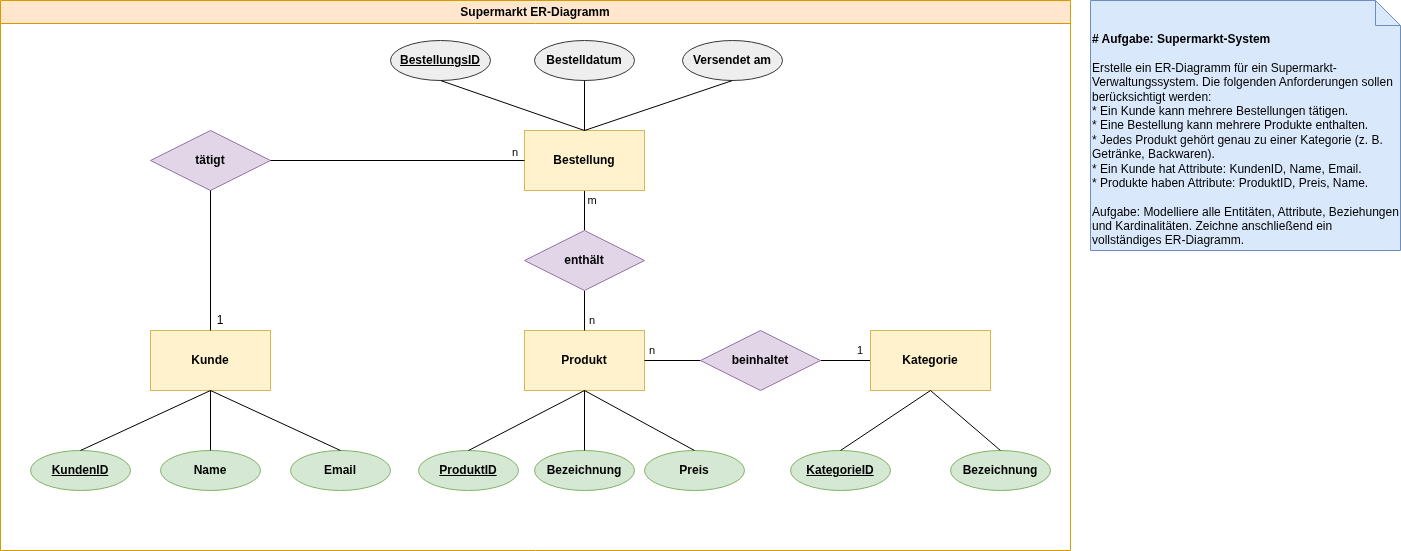

The diagram above was exported from draw.io. Its source (the exported page's mxGraphModel, read from the mxfile embedded in the PNG):
<mxGraphModel dx="2251" dy="837" grid="1" gridSize="10" guides="1" tooltips="1" connect="1" arrows="1" fold="1" page="1" pageScale="1" pageWidth="827" pageHeight="1169" math="0" shadow="0">
  <root>
    <mxCell id="0" />
    <mxCell id="1" parent="0" />
    <mxCell id="QwcLfSUtKyHYuq0_r14u-1" parent="1" style="shape=note2;boundedLbl=1;whiteSpace=wrap;html=1;size=25;verticalAlign=top;align=left;fillColor=#dae8fc;strokeColor=#6c8ebf;" value="&lt;div&gt;&lt;b&gt;# Aufgabe: Supermarkt-System&lt;/b&gt;&lt;/div&gt;&lt;div&gt;&lt;br&gt;&lt;/div&gt;&lt;div&gt;Erstelle ein ER-Diagramm für ein Supermarkt-Verwaltungssystem. Die folgenden Anforderungen sollen berücksichtigt werden:&lt;/div&gt;&lt;div&gt;* Ein Kunde kann mehrere Bestellungen tätigen.&lt;/div&gt;&lt;div&gt;* Eine Bestellung kann mehrere Produkte enthalten.&lt;/div&gt;&lt;div&gt;* Jedes Produkt gehört genau zu einer Kategorie (z. B. Getränke, Backwaren).&lt;/div&gt;&lt;div&gt;* Ein Kunde hat Attribute: KundenID, Name, Email.&lt;/div&gt;&lt;div&gt;* Produkte haben Attribute: ProduktID, Preis, Name.&lt;/div&gt;&lt;div&gt;&lt;br&gt;&lt;/div&gt;&lt;div&gt;Aufgabe: Modelliere alle Entitäten, Attribute, Beziehungen und Kardinalitäten. Zeichne anschließend ein vollständiges ER-Diagramm.&lt;/div&gt;" vertex="1">
      <mxGeometry height="250" width="310" x="920" y="10" as="geometry" />
    </mxCell>
    <mxCell id="QwcLfSUtKyHYuq0_r14u-2" parent="1" style="rounded=0;whiteSpace=wrap;html=1;fillColor=#fff2cc;strokeColor=#d6b656;" value="&lt;b&gt;Kunde&lt;/b&gt;" vertex="1">
      <mxGeometry height="60" width="120" x="-20" y="340" as="geometry" />
    </mxCell>
    <mxCell id="QwcLfSUtKyHYuq0_r14u-3" parent="1" style="rounded=0;whiteSpace=wrap;html=1;fillColor=#fff2cc;strokeColor=#d6b656;" value="&lt;b&gt;Produkt&lt;/b&gt;" vertex="1">
      <mxGeometry height="60" width="120" x="354" y="340" as="geometry" />
    </mxCell>
    <mxCell id="QwcLfSUtKyHYuq0_r14u-24" edge="1" parent="1" source="QwcLfSUtKyHYuq0_r14u-4" style="edgeStyle=orthogonalEdgeStyle;rounded=0;orthogonalLoop=1;jettySize=auto;html=1;endArrow=none;endFill=0;" target="QwcLfSUtKyHYuq0_r14u-23" value="">
      <mxGeometry relative="1" as="geometry" />
    </mxCell>
    <mxCell id="QwcLfSUtKyHYuq0_r14u-4" parent="1" style="rounded=0;whiteSpace=wrap;html=1;fillColor=#fff2cc;strokeColor=#d6b656;" value="&lt;b&gt;Bestellung&lt;/b&gt;" vertex="1">
      <mxGeometry height="60" width="120" x="354" y="140" as="geometry" />
    </mxCell>
    <mxCell id="QwcLfSUtKyHYuq0_r14u-29" edge="1" parent="1" source="QwcLfSUtKyHYuq0_r14u-6" style="edgeStyle=orthogonalEdgeStyle;shape=connector;rounded=0;orthogonalLoop=1;jettySize=auto;html=1;strokeColor=default;align=center;verticalAlign=middle;fontFamily=Helvetica;fontSize=11;fontColor=default;labelBackgroundColor=default;endArrow=none;endFill=0;" target="QwcLfSUtKyHYuq0_r14u-28" value="">
      <mxGeometry relative="1" as="geometry" />
    </mxCell>
    <mxCell id="QwcLfSUtKyHYuq0_r14u-6" parent="1" style="rounded=0;whiteSpace=wrap;html=1;fillColor=#fff2cc;strokeColor=#d6b656;" value="&lt;b&gt;Kategorie&lt;/b&gt;" vertex="1">
      <mxGeometry height="60" width="120" x="700" y="340" as="geometry" />
    </mxCell>
    <mxCell id="QwcLfSUtKyHYuq0_r14u-8" parent="1" style="ellipse;whiteSpace=wrap;html=1;align=center;fillColor=#d5e8d4;strokeColor=#82b366;" value="&lt;b&gt;&lt;u&gt;KundenID&lt;/u&gt;&lt;/b&gt;" vertex="1">
      <mxGeometry height="40" width="100" x="-140" y="460" as="geometry" />
    </mxCell>
    <mxCell id="QwcLfSUtKyHYuq0_r14u-9" parent="1" style="ellipse;whiteSpace=wrap;html=1;align=center;fillColor=#d5e8d4;strokeColor=#82b366;" value="&lt;b&gt;Name&lt;/b&gt;" vertex="1">
      <mxGeometry height="40" width="100" x="-10" y="460" as="geometry" />
    </mxCell>
    <mxCell id="QwcLfSUtKyHYuq0_r14u-10" parent="1" style="ellipse;whiteSpace=wrap;html=1;align=center;fillColor=#d5e8d4;strokeColor=#82b366;" value="&lt;b&gt;Email&lt;/b&gt;" vertex="1">
      <mxGeometry height="40" width="100" x="120" y="460" as="geometry" />
    </mxCell>
    <mxCell id="QwcLfSUtKyHYuq0_r14u-11" edge="1" parent="1" source="QwcLfSUtKyHYuq0_r14u-8" style="endArrow=none;html=1;rounded=0;exitX=0.5;exitY=0;exitDx=0;exitDy=0;entryX=0.5;entryY=1;entryDx=0;entryDy=0;" target="QwcLfSUtKyHYuq0_r14u-2" value="">
      <mxGeometry height="50" relative="1" width="50" as="geometry">
        <mxPoint x="-210" y="410" as="sourcePoint" />
        <mxPoint x="-160" y="360" as="targetPoint" />
      </mxGeometry>
    </mxCell>
    <mxCell id="QwcLfSUtKyHYuq0_r14u-12" edge="1" parent="1" source="QwcLfSUtKyHYuq0_r14u-9" style="endArrow=none;html=1;rounded=0;exitX=0.5;exitY=0;exitDx=0;exitDy=0;" value="">
      <mxGeometry height="50" relative="1" width="50" as="geometry">
        <mxPoint x="-90" y="640" as="sourcePoint" />
        <mxPoint x="40" y="400" as="targetPoint" />
      </mxGeometry>
    </mxCell>
    <mxCell id="QwcLfSUtKyHYuq0_r14u-13" edge="1" parent="1" source="QwcLfSUtKyHYuq0_r14u-2" style="endArrow=none;html=1;rounded=0;exitX=0.5;exitY=1;exitDx=0;exitDy=0;entryX=0.5;entryY=0;entryDx=0;entryDy=0;" target="QwcLfSUtKyHYuq0_r14u-10" value="">
      <mxGeometry height="50" relative="1" width="50" as="geometry">
        <mxPoint x="170" y="440" as="sourcePoint" />
        <mxPoint x="220" y="390" as="targetPoint" />
      </mxGeometry>
    </mxCell>
    <mxCell id="QwcLfSUtKyHYuq0_r14u-14" parent="1" style="ellipse;whiteSpace=wrap;html=1;align=center;fillColor=#d5e8d4;strokeColor=#82b366;" value="&lt;b&gt;&lt;u&gt;ProduktID&lt;/u&gt;&lt;/b&gt;" vertex="1">
      <mxGeometry height="40" width="100" x="248" y="460" as="geometry" />
    </mxCell>
    <mxCell id="QwcLfSUtKyHYuq0_r14u-15" parent="1" style="ellipse;whiteSpace=wrap;html=1;align=center;fillColor=#d5e8d4;strokeColor=#82b366;" value="&lt;b&gt;Preis&lt;/b&gt;" vertex="1">
      <mxGeometry height="40" width="100" x="474" y="460" as="geometry" />
    </mxCell>
    <mxCell id="QwcLfSUtKyHYuq0_r14u-17" edge="1" parent="1" source="QwcLfSUtKyHYuq0_r14u-14" style="endArrow=none;html=1;rounded=0;exitX=0.5;exitY=0;exitDx=0;exitDy=0;entryX=0.5;entryY=1;entryDx=0;entryDy=0;" target="QwcLfSUtKyHYuq0_r14u-3" value="">
      <mxGeometry height="50" relative="1" width="50" as="geometry">
        <mxPoint x="380" y="460" as="sourcePoint" />
        <mxPoint x="430" y="410" as="targetPoint" />
      </mxGeometry>
    </mxCell>
    <mxCell id="QwcLfSUtKyHYuq0_r14u-18" edge="1" parent="1" source="QwcLfSUtKyHYuq0_r14u-3" style="endArrow=none;html=1;rounded=0;exitX=0.5;exitY=1;exitDx=0;exitDy=0;entryX=0.5;entryY=0;entryDx=0;entryDy=0;" target="QwcLfSUtKyHYuq0_r14u-15" value="">
      <mxGeometry height="50" relative="1" width="50" as="geometry">
        <mxPoint x="580" y="450" as="sourcePoint" />
        <mxPoint x="630" y="400" as="targetPoint" />
      </mxGeometry>
    </mxCell>
    <mxCell id="QwcLfSUtKyHYuq0_r14u-19" parent="1" style="ellipse;whiteSpace=wrap;html=1;align=center;fillColor=#d5e8d4;strokeColor=#82b366;" value="&lt;b&gt;&lt;u&gt;KategorieID&lt;/u&gt;&lt;/b&gt;" vertex="1">
      <mxGeometry height="40" width="100" x="620" y="460" as="geometry" />
    </mxCell>
    <mxCell id="QwcLfSUtKyHYuq0_r14u-20" parent="1" style="ellipse;whiteSpace=wrap;html=1;align=center;fillColor=#d5e8d4;strokeColor=#82b366;" value="&lt;b&gt;Bezeichnung&lt;/b&gt;" vertex="1">
      <mxGeometry height="40" width="100" x="780" y="460" as="geometry" />
    </mxCell>
    <mxCell id="QwcLfSUtKyHYuq0_r14u-22" parent="1" style="shape=rhombus;perimeter=rhombusPerimeter;whiteSpace=wrap;html=1;align=center;fillColor=#e1d5e7;strokeColor=#9673a6;" value="&lt;b&gt;tätigt&lt;/b&gt;" vertex="1">
      <mxGeometry height="60" width="120" x="-20" y="140" as="geometry" />
    </mxCell>
    <mxCell id="QwcLfSUtKyHYuq0_r14u-25" edge="1" parent="1" source="QwcLfSUtKyHYuq0_r14u-23" style="edgeStyle=orthogonalEdgeStyle;shape=connector;rounded=0;orthogonalLoop=1;jettySize=auto;html=1;strokeColor=default;align=center;verticalAlign=middle;fontFamily=Helvetica;fontSize=11;fontColor=default;labelBackgroundColor=default;endArrow=none;endFill=0;" target="QwcLfSUtKyHYuq0_r14u-3" value="">
      <mxGeometry relative="1" as="geometry" />
    </mxCell>
    <mxCell id="QwcLfSUtKyHYuq0_r14u-23" parent="1" style="shape=rhombus;perimeter=rhombusPerimeter;whiteSpace=wrap;html=1;align=center;fillColor=#e1d5e7;strokeColor=#9673a6;" value="&lt;b&gt;enthält&lt;/b&gt;" vertex="1">
      <mxGeometry height="60" width="120" x="354" y="240" as="geometry" />
    </mxCell>
    <mxCell id="QwcLfSUtKyHYuq0_r14u-26" parent="1" style="text;html=1;whiteSpace=wrap;strokeColor=none;fillColor=none;align=center;verticalAlign=middle;rounded=0;fontFamily=Helvetica;fontSize=11;fontColor=default;labelBackgroundColor=default;" value="m" vertex="1">
      <mxGeometry height="30" width="60" x="392" y="195" as="geometry" />
    </mxCell>
    <mxCell id="QwcLfSUtKyHYuq0_r14u-27" parent="1" style="text;html=1;whiteSpace=wrap;strokeColor=none;fillColor=none;align=center;verticalAlign=middle;rounded=0;fontFamily=Helvetica;fontSize=11;fontColor=default;labelBackgroundColor=default;" value="n" vertex="1">
      <mxGeometry height="30" width="60" x="392" y="315" as="geometry" />
    </mxCell>
    <mxCell id="QwcLfSUtKyHYuq0_r14u-31" edge="1" parent="1" source="QwcLfSUtKyHYuq0_r14u-28" style="edgeStyle=orthogonalEdgeStyle;shape=connector;rounded=0;orthogonalLoop=1;jettySize=auto;html=1;entryX=1;entryY=0.5;entryDx=0;entryDy=0;strokeColor=default;align=center;verticalAlign=middle;fontFamily=Helvetica;fontSize=11;fontColor=default;labelBackgroundColor=default;endArrow=none;endFill=0;" target="QwcLfSUtKyHYuq0_r14u-3">
      <mxGeometry relative="1" as="geometry" />
    </mxCell>
    <mxCell id="QwcLfSUtKyHYuq0_r14u-28" parent="1" style="shape=rhombus;perimeter=rhombusPerimeter;whiteSpace=wrap;html=1;align=center;fillColor=#e1d5e7;strokeColor=#9673a6;" value="&lt;b&gt;beinhaltet&lt;/b&gt;" vertex="1">
      <mxGeometry height="60" width="120" x="530" y="340" as="geometry" />
    </mxCell>
    <mxCell id="QwcLfSUtKyHYuq0_r14u-32" parent="1" style="text;html=1;whiteSpace=wrap;strokeColor=none;fillColor=none;align=center;verticalAlign=middle;rounded=0;fontFamily=Helvetica;fontSize=11;fontColor=default;labelBackgroundColor=default;" value="1" vertex="1">
      <mxGeometry height="30" width="60" x="660" y="345" as="geometry" />
    </mxCell>
    <mxCell id="QwcLfSUtKyHYuq0_r14u-33" parent="1" style="text;html=1;whiteSpace=wrap;strokeColor=none;fillColor=none;align=center;verticalAlign=middle;rounded=0;fontFamily=Helvetica;fontSize=11;fontColor=default;labelBackgroundColor=default;" value="n" vertex="1">
      <mxGeometry height="30" width="60" x="452" y="345" as="geometry" />
    </mxCell>
    <mxCell id="QwcLfSUtKyHYuq0_r14u-41" edge="1" parent="1" source="QwcLfSUtKyHYuq0_r14u-19" style="endArrow=none;html=1;rounded=0;exitX=0.5;exitY=0;exitDx=0;exitDy=0;entryX=0.5;entryY=1;entryDx=0;entryDy=0;entryPerimeter=0;" target="QwcLfSUtKyHYuq0_r14u-6" value="">
      <mxGeometry height="50" relative="1" width="50" as="geometry">
        <mxPoint x="710" y="460" as="sourcePoint" />
        <mxPoint x="760" y="410" as="targetPoint" />
      </mxGeometry>
    </mxCell>
    <mxCell id="QwcLfSUtKyHYuq0_r14u-42" edge="1" parent="1" style="endArrow=none;html=1;rounded=0;entryX=0.5;entryY=0;entryDx=0;entryDy=0;" target="QwcLfSUtKyHYuq0_r14u-20" value="">
      <mxGeometry height="50" relative="1" width="50" as="geometry">
        <mxPoint x="760" y="400" as="sourcePoint" />
        <mxPoint x="920" y="400" as="targetPoint" />
      </mxGeometry>
    </mxCell>
    <mxCell id="QwcLfSUtKyHYuq0_r14u-43" edge="1" parent="1" source="QwcLfSUtKyHYuq0_r14u-2" style="endArrow=none;html=1;rounded=0;exitX=0.5;exitY=0;exitDx=0;exitDy=0;entryX=0.5;entryY=1;entryDx=0;entryDy=0;" target="QwcLfSUtKyHYuq0_r14u-22" value="">
      <mxGeometry height="50" relative="1" width="50" as="geometry">
        <mxPoint x="40" y="320" as="sourcePoint" />
        <mxPoint x="90" y="270" as="targetPoint" />
      </mxGeometry>
    </mxCell>
    <mxCell id="QwcLfSUtKyHYuq0_r14u-44" edge="1" parent="1" source="QwcLfSUtKyHYuq0_r14u-22" style="endArrow=none;html=1;rounded=0;entryX=0;entryY=0.5;entryDx=0;entryDy=0;exitX=1;exitY=0.5;exitDx=0;exitDy=0;" target="QwcLfSUtKyHYuq0_r14u-4" value="">
      <mxGeometry height="50" relative="1" width="50" as="geometry">
        <mxPoint x="170" y="210" as="sourcePoint" />
        <mxPoint x="220" y="160" as="targetPoint" />
      </mxGeometry>
    </mxCell>
    <mxCell id="QwcLfSUtKyHYuq0_r14u-45" parent="1" style="text;html=1;whiteSpace=wrap;strokeColor=none;fillColor=none;align=center;verticalAlign=middle;rounded=0;" value="1" vertex="1">
      <mxGeometry height="30" width="60" x="20" y="315" as="geometry" />
    </mxCell>
    <mxCell id="QwcLfSUtKyHYuq0_r14u-46" parent="1" style="text;html=1;whiteSpace=wrap;strokeColor=none;fillColor=none;align=center;verticalAlign=middle;rounded=0;fontFamily=Helvetica;fontSize=11;fontColor=default;labelBackgroundColor=default;" value="n" vertex="1">
      <mxGeometry height="30" width="60" x="315" y="147" as="geometry" />
    </mxCell>
    <mxCell id="QwcLfSUtKyHYuq0_r14u-48" parent="1" style="ellipse;whiteSpace=wrap;html=1;align=center;fillColor=#eeeeee;strokeColor=#36393d;" value="&lt;b&gt;&lt;u&gt;BestellungsID&lt;/u&gt;&lt;/b&gt;" vertex="1">
      <mxGeometry height="40" width="100" x="220" y="50" as="geometry" />
    </mxCell>
    <mxCell id="QwcLfSUtKyHYuq0_r14u-49" parent="1" style="ellipse;whiteSpace=wrap;html=1;align=center;fillColor=#eeeeee;strokeColor=#36393d;" value="&lt;b&gt;Bestelldatum&lt;/b&gt;" vertex="1">
      <mxGeometry height="40" width="100" x="364" y="50" as="geometry" />
    </mxCell>
    <mxCell id="QwcLfSUtKyHYuq0_r14u-51" parent="1" style="ellipse;whiteSpace=wrap;html=1;align=center;fillColor=#eeeeee;strokeColor=#36393d;" value="&lt;b&gt;Versendet am&lt;/b&gt;" vertex="1">
      <mxGeometry height="40" width="100" x="512" y="50" as="geometry" />
    </mxCell>
    <mxCell id="QwcLfSUtKyHYuq0_r14u-53" edge="1" parent="1" source="QwcLfSUtKyHYuq0_r14u-4" style="endArrow=none;html=1;rounded=0;entryX=0.5;entryY=1;entryDx=0;entryDy=0;exitX=0.5;exitY=0;exitDx=0;exitDy=0;" target="QwcLfSUtKyHYuq0_r14u-48" value="">
      <mxGeometry height="50" relative="1" width="50" as="geometry">
        <mxPoint x="270" y="160" as="sourcePoint" />
        <mxPoint x="320" y="110" as="targetPoint" />
      </mxGeometry>
    </mxCell>
    <mxCell id="QwcLfSUtKyHYuq0_r14u-54" edge="1" parent="1" source="QwcLfSUtKyHYuq0_r14u-4" style="endArrow=none;html=1;rounded=0;entryX=0.5;entryY=1;entryDx=0;entryDy=0;exitX=0.5;exitY=0;exitDx=0;exitDy=0;" target="QwcLfSUtKyHYuq0_r14u-49" value="">
      <mxGeometry height="50" relative="1" width="50" as="geometry">
        <mxPoint x="520" y="160" as="sourcePoint" />
        <mxPoint x="570" y="110" as="targetPoint" />
      </mxGeometry>
    </mxCell>
    <mxCell id="QwcLfSUtKyHYuq0_r14u-55" edge="1" parent="1" source="QwcLfSUtKyHYuq0_r14u-4" style="endArrow=none;html=1;rounded=0;exitX=0.5;exitY=0;exitDx=0;exitDy=0;entryX=0.5;entryY=1;entryDx=0;entryDy=0;" target="QwcLfSUtKyHYuq0_r14u-51" value="">
      <mxGeometry height="50" relative="1" width="50" as="geometry">
        <mxPoint x="560" y="180" as="sourcePoint" />
        <mxPoint x="610" y="130" as="targetPoint" />
      </mxGeometry>
    </mxCell>
    <mxCell id="QwcLfSUtKyHYuq0_r14u-56" parent="1" style="ellipse;whiteSpace=wrap;html=1;align=center;fillColor=#d5e8d4;strokeColor=#82b366;" value="&lt;b&gt;Bezeichnung&lt;/b&gt;" vertex="1">
      <mxGeometry height="40" width="100" x="364" y="460" as="geometry" />
    </mxCell>
    <mxCell id="QwcLfSUtKyHYuq0_r14u-57" edge="1" parent="1" source="QwcLfSUtKyHYuq0_r14u-56" style="endArrow=none;html=1;rounded=0;entryX=0.5;entryY=1;entryDx=0;entryDy=0;exitX=0.5;exitY=0;exitDx=0;exitDy=0;" target="QwcLfSUtKyHYuq0_r14u-3" value="">
      <mxGeometry height="50" relative="1" width="50" as="geometry">
        <mxPoint x="370" y="460" as="sourcePoint" />
        <mxPoint x="420" y="410" as="targetPoint" />
      </mxGeometry>
    </mxCell>
    <mxCell id="QwcLfSUtKyHYuq0_r14u-59" parent="1" style="swimlane;whiteSpace=wrap;html=1;fillColor=#ffe6cc;strokeColor=#d79b00;" value="Supermarkt ER-Diagramm" vertex="1">
      <mxGeometry height="550" width="1070" x="-170" y="10" as="geometry" />
    </mxCell>
  </root>
</mxGraphModel>